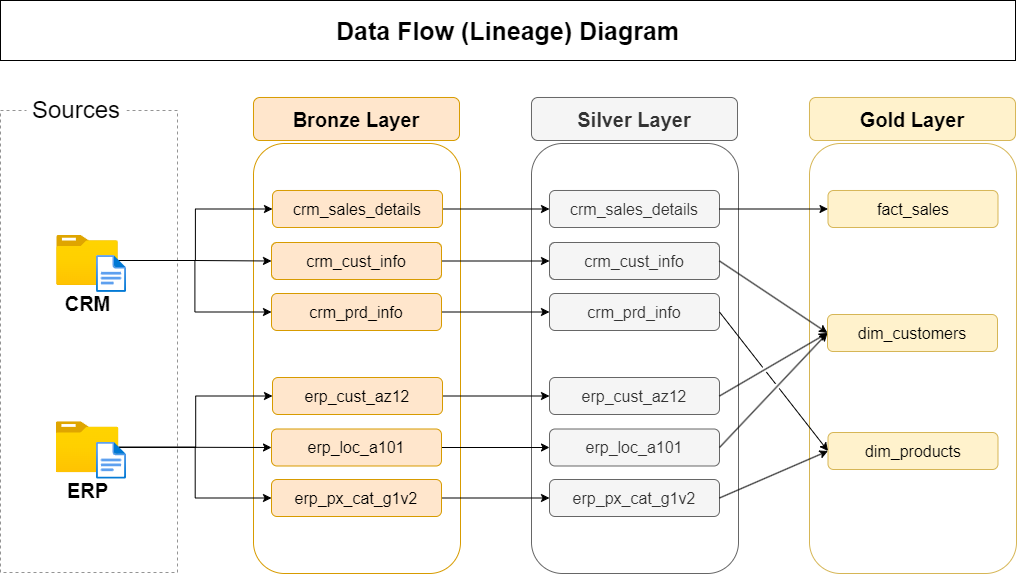

The diagram above was exported from draw.io. Its source (the exported page's mxGraphModel, read from the mxfile embedded in the PNG):
<mxGraphModel dx="1290" dy="621" grid="0" gridSize="10" guides="1" tooltips="1" connect="1" arrows="1" fold="1" page="1" pageScale="1" pageWidth="1654" pageHeight="1169" math="0" shadow="0">
  <root>
    <mxCell id="0" />
    <mxCell id="1" parent="0" />
    <mxCell id="YoeoUkbMSqS-eluAHlBd-2" value="" style="rounded=0;whiteSpace=wrap;html=1;fillColor=none;dashed=1;strokeColor=light-dark(#949494, #8a8a8a);" parent="1" vertex="1">
      <mxGeometry x="132" y="187" width="177" height="462" as="geometry" />
    </mxCell>
    <mxCell id="YoeoUkbMSqS-eluAHlBd-3" value="Sources" style="rounded=0;whiteSpace=wrap;html=1;fontSize=24;strokeColor=none;fontStyle=0" parent="1" vertex="1">
      <mxGeometry x="158" y="174" width="100" height="26" as="geometry" />
    </mxCell>
    <mxCell id="YoeoUkbMSqS-eluAHlBd-7" value="" style="rounded=1;whiteSpace=wrap;html=1;fillColor=none;strokeColor=#d79b00;fontStyle=1;fillStyle=auto;" parent="1" vertex="1">
      <mxGeometry x="385" y="220" width="207" height="430" as="geometry" />
    </mxCell>
    <mxCell id="YoeoUkbMSqS-eluAHlBd-10" value="" style="rounded=1;whiteSpace=wrap;html=1;fillColor=none;strokeColor=#666666;fillStyle=auto;fontColor=#333333;" parent="1" vertex="1">
      <mxGeometry x="663" y="220" width="207" height="430" as="geometry" />
    </mxCell>
    <mxCell id="YoeoUkbMSqS-eluAHlBd-12" value="" style="rounded=1;whiteSpace=wrap;html=1;fillColor=none;strokeColor=#d6b656;gradientColor=#ffd966;" parent="1" vertex="1">
      <mxGeometry x="941" y="220" width="207" height="430" as="geometry" />
    </mxCell>
    <mxCell id="RlGL3OlMAJYqP_sWknt6-1" style="edgeStyle=orthogonalEdgeStyle;rounded=0;orthogonalLoop=1;jettySize=auto;html=1;entryX=0;entryY=0.5;entryDx=0;entryDy=0;" parent="1" source="YoeoUkbMSqS-eluAHlBd-13" target="GZ3FjmyXOfpSjgz2Cewc-5" edge="1">
      <mxGeometry relative="1" as="geometry" />
    </mxCell>
    <mxCell id="RlGL3OlMAJYqP_sWknt6-3" style="edgeStyle=orthogonalEdgeStyle;rounded=0;orthogonalLoop=1;jettySize=auto;html=1;entryX=0;entryY=0.5;entryDx=0;entryDy=0;" parent="1" source="YoeoUkbMSqS-eluAHlBd-13" target="GZ3FjmyXOfpSjgz2Cewc-4" edge="1">
      <mxGeometry relative="1" as="geometry" />
    </mxCell>
    <mxCell id="RlGL3OlMAJYqP_sWknt6-4" style="edgeStyle=orthogonalEdgeStyle;rounded=0;orthogonalLoop=1;jettySize=auto;html=1;entryX=0;entryY=0.5;entryDx=0;entryDy=0;" parent="1" source="YoeoUkbMSqS-eluAHlBd-13" target="GZ3FjmyXOfpSjgz2Cewc-6" edge="1">
      <mxGeometry relative="1" as="geometry" />
    </mxCell>
    <mxCell id="YoeoUkbMSqS-eluAHlBd-13" value="&lt;span&gt;&lt;b&gt;CRM&lt;/b&gt;&lt;/span&gt;" style="image;aspect=fixed;html=1;points=[];align=center;fontSize=20;image=img/lib/azure2/general/Folder_Blank.svg;fontStyle=0" parent="1" vertex="1">
      <mxGeometry x="188.19" y="312" width="61.61" height="50" as="geometry" />
    </mxCell>
    <mxCell id="YoeoUkbMSqS-eluAHlBd-14" value="" style="image;aspect=fixed;html=1;points=[];align=center;fontSize=12;image=img/lib/azure2/general/File.svg;" parent="1" vertex="1">
      <mxGeometry x="228" y="332" width="30.03" height="37" as="geometry" />
    </mxCell>
    <mxCell id="RlGL3OlMAJYqP_sWknt6-2" style="edgeStyle=orthogonalEdgeStyle;rounded=0;orthogonalLoop=1;jettySize=auto;html=1;entryX=0;entryY=0.5;entryDx=0;entryDy=0;" parent="1" source="YoeoUkbMSqS-eluAHlBd-15" target="GZ3FjmyXOfpSjgz2Cewc-8" edge="1">
      <mxGeometry relative="1" as="geometry" />
    </mxCell>
    <mxCell id="RlGL3OlMAJYqP_sWknt6-5" style="edgeStyle=orthogonalEdgeStyle;rounded=0;orthogonalLoop=1;jettySize=auto;html=1;entryX=0;entryY=0.5;entryDx=0;entryDy=0;" parent="1" source="YoeoUkbMSqS-eluAHlBd-15" target="GZ3FjmyXOfpSjgz2Cewc-7" edge="1">
      <mxGeometry relative="1" as="geometry" />
    </mxCell>
    <mxCell id="RlGL3OlMAJYqP_sWknt6-6" style="edgeStyle=orthogonalEdgeStyle;rounded=0;orthogonalLoop=1;jettySize=auto;html=1;entryX=0;entryY=0.5;entryDx=0;entryDy=0;" parent="1" source="YoeoUkbMSqS-eluAHlBd-15" target="GZ3FjmyXOfpSjgz2Cewc-9" edge="1">
      <mxGeometry relative="1" as="geometry" />
    </mxCell>
    <mxCell id="YoeoUkbMSqS-eluAHlBd-15" value="&lt;span&gt;&lt;b&gt;ERP&lt;/b&gt;&lt;/span&gt;" style="image;aspect=fixed;html=1;points=[];align=center;fontSize=20;image=img/lib/azure2/general/Folder_Blank.svg;fontStyle=0" parent="1" vertex="1">
      <mxGeometry x="187.57" y="498.25" width="62.84" height="51" as="geometry" />
    </mxCell>
    <mxCell id="YoeoUkbMSqS-eluAHlBd-16" value="" style="image;aspect=fixed;html=1;points=[];align=center;fontSize=12;image=img/lib/azure2/general/File.svg;" parent="1" vertex="1">
      <mxGeometry x="228" y="518.75" width="30.03" height="37" as="geometry" />
    </mxCell>
    <mxCell id="YoeoUkbMSqS-eluAHlBd-21" value="&lt;span style=&quot;font-size: 25px; font-weight: 700;&quot;&gt;Data Flow (Lineage) Diagram&lt;/span&gt;" style="rounded=0;whiteSpace=wrap;html=1;fillColor=none;" parent="1" vertex="1">
      <mxGeometry x="132" y="77" width="1015" height="60" as="geometry" />
    </mxCell>
    <mxCell id="GZ3FjmyXOfpSjgz2Cewc-1" value="&lt;span style=&quot;font-weight: 700;&quot;&gt;&lt;font style=&quot;font-size: 20px;&quot;&gt;Bronze Layer&lt;/font&gt;&lt;/span&gt;" style="rounded=1;whiteSpace=wrap;html=1;fillColor=#ffe6cc;strokeColor=#d79b00;" parent="1" vertex="1">
      <mxGeometry x="385" y="174" width="206" height="43" as="geometry" />
    </mxCell>
    <mxCell id="GZ3FjmyXOfpSjgz2Cewc-2" value="&lt;span style=&quot;font-weight: 700;&quot;&gt;&lt;font style=&quot;font-size: 20px;&quot;&gt;Silver Layer&lt;/font&gt;&lt;/span&gt;" style="rounded=1;whiteSpace=wrap;html=1;fillColor=#f5f5f5;strokeColor=#666666;fontColor=#333333;" parent="1" vertex="1">
      <mxGeometry x="663" y="174" width="206" height="43" as="geometry" />
    </mxCell>
    <mxCell id="GZ3FjmyXOfpSjgz2Cewc-3" value="&lt;span style=&quot;font-weight: 700;&quot;&gt;&lt;font style=&quot;font-size: 20px;&quot;&gt;Gold Layer&lt;/font&gt;&lt;/span&gt;" style="rounded=1;whiteSpace=wrap;html=1;fillColor=light-dark(#fff2cc, #ededed);strokeColor=light-dark(#d6b656, #ededed);" parent="1" vertex="1">
      <mxGeometry x="941" y="174" width="206" height="43" as="geometry" />
    </mxCell>
    <mxCell id="RlGL3OlMAJYqP_sWknt6-7" style="edgeStyle=orthogonalEdgeStyle;rounded=0;orthogonalLoop=1;jettySize=auto;html=1;exitX=1;exitY=0.5;exitDx=0;exitDy=0;" parent="1" source="GZ3FjmyXOfpSjgz2Cewc-4" target="GZ3FjmyXOfpSjgz2Cewc-16" edge="1">
      <mxGeometry relative="1" as="geometry" />
    </mxCell>
    <mxCell id="GZ3FjmyXOfpSjgz2Cewc-4" value="&lt;font style=&quot;font-size: 16px;&quot;&gt;crm_sales_details&lt;/font&gt;" style="rounded=1;whiteSpace=wrap;html=1;fillColor=#ffe6cc;strokeColor=#d79b00;" parent="1" vertex="1">
      <mxGeometry x="404" y="267" width="170" height="37" as="geometry" />
    </mxCell>
    <mxCell id="RlGL3OlMAJYqP_sWknt6-8" style="edgeStyle=orthogonalEdgeStyle;rounded=0;orthogonalLoop=1;jettySize=auto;html=1;exitX=1;exitY=0.5;exitDx=0;exitDy=0;entryX=0;entryY=0.5;entryDx=0;entryDy=0;" parent="1" source="GZ3FjmyXOfpSjgz2Cewc-5" target="GZ3FjmyXOfpSjgz2Cewc-17" edge="1">
      <mxGeometry relative="1" as="geometry" />
    </mxCell>
    <mxCell id="GZ3FjmyXOfpSjgz2Cewc-5" value="&lt;font style=&quot;font-size: 16px;&quot;&gt;crm_cust_info&lt;/font&gt;" style="rounded=1;whiteSpace=wrap;html=1;fillColor=#ffe6cc;strokeColor=#d79b00;" parent="1" vertex="1">
      <mxGeometry x="403" y="319" width="170" height="37" as="geometry" />
    </mxCell>
    <mxCell id="RlGL3OlMAJYqP_sWknt6-9" style="edgeStyle=orthogonalEdgeStyle;rounded=0;orthogonalLoop=1;jettySize=auto;html=1;exitX=1;exitY=0.5;exitDx=0;exitDy=0;entryX=0;entryY=0.5;entryDx=0;entryDy=0;" parent="1" source="GZ3FjmyXOfpSjgz2Cewc-6" target="GZ3FjmyXOfpSjgz2Cewc-18" edge="1">
      <mxGeometry relative="1" as="geometry" />
    </mxCell>
    <mxCell id="GZ3FjmyXOfpSjgz2Cewc-6" value="&lt;font style=&quot;font-size: 16px;&quot;&gt;crm_prd_info&lt;/font&gt;" style="rounded=1;whiteSpace=wrap;html=1;fillColor=#ffe6cc;strokeColor=#d79b00;" parent="1" vertex="1">
      <mxGeometry x="403" y="370" width="170" height="37" as="geometry" />
    </mxCell>
    <mxCell id="RlGL3OlMAJYqP_sWknt6-10" style="edgeStyle=orthogonalEdgeStyle;rounded=0;orthogonalLoop=1;jettySize=auto;html=1;exitX=1;exitY=0.5;exitDx=0;exitDy=0;entryX=0;entryY=0.5;entryDx=0;entryDy=0;" parent="1" source="GZ3FjmyXOfpSjgz2Cewc-7" target="GZ3FjmyXOfpSjgz2Cewc-19" edge="1">
      <mxGeometry relative="1" as="geometry" />
    </mxCell>
    <mxCell id="GZ3FjmyXOfpSjgz2Cewc-7" value="&lt;font style=&quot;font-size: 16px;&quot;&gt;erp_cust_az12&lt;/font&gt;" style="rounded=1;whiteSpace=wrap;html=1;fillColor=#ffe6cc;strokeColor=#d79b00;" parent="1" vertex="1">
      <mxGeometry x="404" y="454" width="170" height="37" as="geometry" />
    </mxCell>
    <mxCell id="RlGL3OlMAJYqP_sWknt6-11" style="edgeStyle=orthogonalEdgeStyle;rounded=0;orthogonalLoop=1;jettySize=auto;html=1;exitX=1;exitY=0.5;exitDx=0;exitDy=0;entryX=0;entryY=0.5;entryDx=0;entryDy=0;" parent="1" source="GZ3FjmyXOfpSjgz2Cewc-8" target="GZ3FjmyXOfpSjgz2Cewc-20" edge="1">
      <mxGeometry relative="1" as="geometry" />
    </mxCell>
    <mxCell id="GZ3FjmyXOfpSjgz2Cewc-8" value="&lt;font style=&quot;font-size: 16px;&quot;&gt;erp_loc_a101&lt;/font&gt;" style="rounded=1;whiteSpace=wrap;html=1;fillColor=#ffe6cc;strokeColor=#d79b00;" parent="1" vertex="1">
      <mxGeometry x="403" y="505.5" width="170" height="37" as="geometry" />
    </mxCell>
    <mxCell id="RlGL3OlMAJYqP_sWknt6-12" style="edgeStyle=orthogonalEdgeStyle;rounded=0;orthogonalLoop=1;jettySize=auto;html=1;exitX=1;exitY=0.5;exitDx=0;exitDy=0;entryX=0;entryY=0.5;entryDx=0;entryDy=0;" parent="1" source="GZ3FjmyXOfpSjgz2Cewc-9" target="GZ3FjmyXOfpSjgz2Cewc-21" edge="1">
      <mxGeometry relative="1" as="geometry" />
    </mxCell>
    <mxCell id="GZ3FjmyXOfpSjgz2Cewc-9" value="&lt;font style=&quot;font-size: 16px;&quot;&gt;erp_px_cat_g1v2&lt;/font&gt;" style="rounded=1;whiteSpace=wrap;html=1;fillColor=#ffe6cc;strokeColor=#d79b00;" parent="1" vertex="1">
      <mxGeometry x="403" y="556" width="170" height="37" as="geometry" />
    </mxCell>
    <mxCell id="GZ3FjmyXOfpSjgz2Cewc-16" value="&lt;font style=&quot;font-size: 16px;&quot;&gt;crm_sales_details&lt;/font&gt;" style="rounded=1;whiteSpace=wrap;html=1;fillColor=#f5f5f5;strokeColor=#666666;fontColor=#333333;" parent="1" vertex="1">
      <mxGeometry x="681" y="267" width="170" height="37" as="geometry" />
    </mxCell>
    <mxCell id="GZ3FjmyXOfpSjgz2Cewc-17" value="&lt;font style=&quot;font-size: 16px;&quot;&gt;crm_cust_info&lt;/font&gt;" style="rounded=1;whiteSpace=wrap;html=1;fillColor=#f5f5f5;strokeColor=#666666;align=center;verticalAlign=middle;fontFamily=Helvetica;fontSize=12;fontColor=#333333;" parent="1" vertex="1">
      <mxGeometry x="681" y="319" width="170" height="37" as="geometry" />
    </mxCell>
    <mxCell id="GZ3FjmyXOfpSjgz2Cewc-18" value="&lt;font style=&quot;font-size: 16px;&quot;&gt;crm_prd_info&lt;/font&gt;" style="rounded=1;whiteSpace=wrap;html=1;fillColor=#f5f5f5;strokeColor=#666666;align=center;verticalAlign=middle;fontFamily=Helvetica;fontSize=12;fontColor=#333333;" parent="1" vertex="1">
      <mxGeometry x="681" y="370" width="170" height="37" as="geometry" />
    </mxCell>
    <mxCell id="GZ3FjmyXOfpSjgz2Cewc-19" value="&lt;font style=&quot;font-size: 16px;&quot;&gt;erp_cust_az12&lt;/font&gt;" style="rounded=1;whiteSpace=wrap;html=1;fillColor=#f5f5f5;strokeColor=#666666;align=center;verticalAlign=middle;fontFamily=Helvetica;fontSize=12;fontColor=#333333;" parent="1" vertex="1">
      <mxGeometry x="681" y="454" width="170" height="37" as="geometry" />
    </mxCell>
    <mxCell id="GZ3FjmyXOfpSjgz2Cewc-20" value="&lt;font style=&quot;font-size: 16px;&quot;&gt;erp_loc_a101&lt;/font&gt;" style="rounded=1;whiteSpace=wrap;html=1;fillColor=#f5f5f5;strokeColor=#666666;align=center;verticalAlign=middle;fontFamily=Helvetica;fontSize=12;fontColor=#333333;" parent="1" vertex="1">
      <mxGeometry x="681" y="505.5" width="170" height="37" as="geometry" />
    </mxCell>
    <mxCell id="GZ3FjmyXOfpSjgz2Cewc-21" value="&lt;font style=&quot;font-size: 16px;&quot;&gt;erp_px_cat_g1v2&lt;/font&gt;" style="rounded=1;whiteSpace=wrap;html=1;fillColor=#f5f5f5;strokeColor=#666666;align=center;verticalAlign=middle;fontFamily=Helvetica;fontSize=12;fontColor=#333333;" parent="1" vertex="1">
      <mxGeometry x="681" y="556" width="170" height="37" as="geometry" />
    </mxCell>
    <mxCell id="GBSKGG3pczAV2uI6ao_r-1" value="&lt;font style=&quot;font-size: 16px;&quot;&gt;fact_sales&lt;/font&gt;" style="rounded=1;whiteSpace=wrap;html=1;fillColor=#fff2cc;strokeColor=#d6b656;" parent="1" vertex="1">
      <mxGeometry x="959.5" y="267" width="170" height="37" as="geometry" />
    </mxCell>
    <mxCell id="GBSKGG3pczAV2uI6ao_r-2" value="&lt;font style=&quot;font-size: 16px;&quot;&gt;dim_customers&lt;/font&gt;" style="rounded=1;whiteSpace=wrap;html=1;fillColor=#fff2cc;strokeColor=#d6b656;" parent="1" vertex="1">
      <mxGeometry x="959" y="391" width="170" height="37" as="geometry" />
    </mxCell>
    <mxCell id="GBSKGG3pczAV2uI6ao_r-3" value="&lt;font style=&quot;font-size: 16px;&quot;&gt;dim_products&lt;/font&gt;" style="rounded=1;whiteSpace=wrap;html=1;fillColor=#fff2cc;strokeColor=#d6b656;" parent="1" vertex="1">
      <mxGeometry x="959.5" y="509" width="170" height="37" as="geometry" />
    </mxCell>
    <mxCell id="GBSKGG3pczAV2uI6ao_r-8" value="" style="endArrow=classic;html=1;rounded=0;exitX=1;exitY=0.5;exitDx=0;exitDy=0;entryX=0;entryY=0.5;entryDx=0;entryDy=0;jumpStyle=gap;" parent="1" source="GZ3FjmyXOfpSjgz2Cewc-16" target="GBSKGG3pczAV2uI6ao_r-1" edge="1">
      <mxGeometry width="50" height="50" relative="1" as="geometry">
        <mxPoint x="848" y="449" as="sourcePoint" />
        <mxPoint x="898" y="399" as="targetPoint" />
      </mxGeometry>
    </mxCell>
    <mxCell id="GBSKGG3pczAV2uI6ao_r-9" value="" style="endArrow=classic;html=1;rounded=0;exitX=1;exitY=0.5;exitDx=0;exitDy=0;entryX=0;entryY=0.5;entryDx=0;entryDy=0;jumpStyle=gap;" parent="1" source="GZ3FjmyXOfpSjgz2Cewc-17" target="GBSKGG3pczAV2uI6ao_r-2" edge="1">
      <mxGeometry width="50" height="50" relative="1" as="geometry">
        <mxPoint x="874" y="491" as="sourcePoint" />
        <mxPoint x="924" y="441" as="targetPoint" />
      </mxGeometry>
    </mxCell>
    <mxCell id="GBSKGG3pczAV2uI6ao_r-10" value="" style="endArrow=classic;html=1;rounded=0;exitX=1;exitY=0.5;exitDx=0;exitDy=0;entryX=0;entryY=0.5;entryDx=0;entryDy=0;jumpStyle=gap;" parent="1" source="GZ3FjmyXOfpSjgz2Cewc-19" target="GBSKGG3pczAV2uI6ao_r-2" edge="1">
      <mxGeometry width="50" height="50" relative="1" as="geometry">
        <mxPoint x="897" y="546" as="sourcePoint" />
        <mxPoint x="947" y="496" as="targetPoint" />
      </mxGeometry>
    </mxCell>
    <mxCell id="GBSKGG3pczAV2uI6ao_r-11" value="" style="endArrow=classic;html=1;rounded=0;exitX=1;exitY=0.5;exitDx=0;exitDy=0;entryX=0;entryY=0.5;entryDx=0;entryDy=0;jumpStyle=gap;" parent="1" source="GZ3FjmyXOfpSjgz2Cewc-20" target="GBSKGG3pczAV2uI6ao_r-2" edge="1">
      <mxGeometry width="50" height="50" relative="1" as="geometry">
        <mxPoint x="906" y="564" as="sourcePoint" />
        <mxPoint x="956" y="514" as="targetPoint" />
      </mxGeometry>
    </mxCell>
    <mxCell id="GBSKGG3pczAV2uI6ao_r-12" value="" style="endArrow=classic;html=1;rounded=0;exitX=1;exitY=0.5;exitDx=0;exitDy=0;entryX=0;entryY=0.5;entryDx=0;entryDy=0;jumpStyle=gap;" parent="1" source="GZ3FjmyXOfpSjgz2Cewc-18" target="GBSKGG3pczAV2uI6ao_r-3" edge="1">
      <mxGeometry width="50" height="50" relative="1" as="geometry">
        <mxPoint x="914" y="542" as="sourcePoint" />
        <mxPoint x="964" y="492" as="targetPoint" />
      </mxGeometry>
    </mxCell>
    <mxCell id="GBSKGG3pczAV2uI6ao_r-13" value="" style="endArrow=classic;html=1;rounded=0;exitX=1;exitY=0.5;exitDx=0;exitDy=0;entryX=0;entryY=0.5;entryDx=0;entryDy=0;jumpStyle=gap;" parent="1" source="GZ3FjmyXOfpSjgz2Cewc-21" target="GBSKGG3pczAV2uI6ao_r-3" edge="1">
      <mxGeometry width="50" height="50" relative="1" as="geometry">
        <mxPoint x="910" y="616" as="sourcePoint" />
        <mxPoint x="960" y="566" as="targetPoint" />
      </mxGeometry>
    </mxCell>
  </root>
</mxGraphModel>